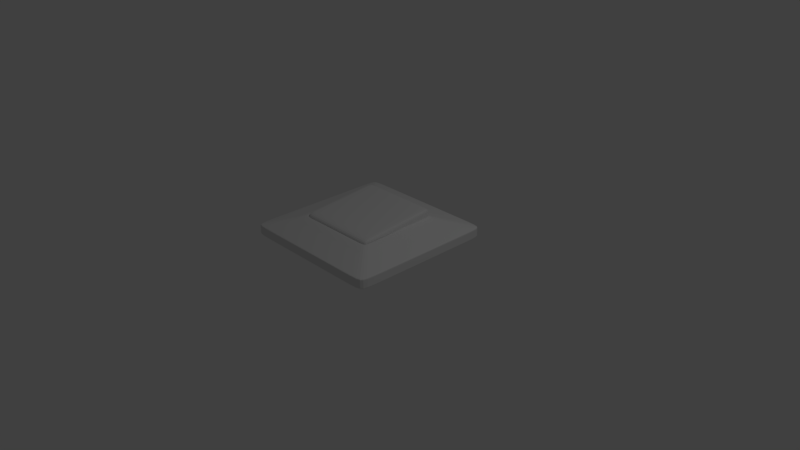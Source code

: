 # Source: valokatkaisija.blend  (saved by Blender 2.79.0; exported with 4.5.12 LTS)
import bpy
from mathutils import Matrix  # noqa: F401  (used for matrix-valued properties, if any)

bpy.ops.wm.read_factory_settings(use_empty=True)
scene = bpy.context.scene
scene.name = 'Scene'

# ---- collections
col_collection_1 = bpy.data.collections.new('Collection 1'); scene.collection.children.link(col_collection_1)

# ---- materials (node trees are filled in below, after node groups)
mat_material = bpy.data.materials.new('Material')
mat_material.alpha_threshold = 0.0
mat_material.use_transparent_shadow = False
mat_material.roughness = 0.5
mat_material.line_color = (0.0, 0.0, 0.0, 1.0)

# ---- material node trees

# ---- world
world_world = bpy.data.worlds.new('World'); scene.world = world_world
world_world.color = (0.05088, 0.05088, 0.05088)
world_world.use_sun_shadow = False
world_world.sun_shadow_jitter_overblur = 0.0
world_world.cycles.sampling_method = 'MANUAL'

# ---- cameras
cam_camera = bpy.data.cameras.new('Camera')
cam_camera.clip_end = 100.0
cam_camera.lens = 35.0
cam_camera.sensor_width = 32.0
cam_camera.sensor_height = 18.0
cam_camera.ortho_scale = 7.314
cam_camera.dof.focus_distance = 0.0
cam_camera.dof.aperture_fstop = 128.0

# ---- lights
light_lamp = bpy.data.lights.new('Lamp', 'POINT')
light_lamp.transmission_factor = 0.0
light_lamp.cutoff_distance = 30.0
light_lamp.energy = 100.0
light_lamp.shadow_buffer_clip_start = 1.001
light_lamp.shadow_soft_size = 0.1
light_lamp.shadow_maximum_resolution = 0.006
light_lamp.use_absolute_resolution = True

# ---- meshes
me_cube = bpy.data.meshes.new('Cube')
me_cube.from_pydata([(1.0, 1.0, -0.9139), (1.0, -1.0, -0.9139), (-1.0, -1.0, -0.9139), (-1.0, 1.0, -0.9139), (1.0, 1.0, -0.7876), (1.0, -1.0, -0.7876), (-1.0, -1.0, -0.7876), (-1.0, 1.0, -0.7876), (0.5523, 0.5522, -0.6522), (0.5523, -0.5524, -0.6522), (-0.5523, 0.5522, -0.6522), (-0.5523, -0.5524, -0.6522), (0.547, 0.5419, -0.5313), (0.547, -0.5482, -0.624), (-0.547, 0.5419, -0.5313), (-0.547, -0.5482, -0.624), (-0.6765, -0.6766, -0.6892), (-0.6765, 0.6764, -0.6892), (0.6765, 0.6764, -0.6892), (0.6765, -0.6766, -0.6892), (-0.835, 0.835, -0.7383), (0.835, 0.835, -0.7383), (-0.835, -0.835, -0.7383), (0.835, -0.835, -0.7383), (-0.67, -0.67, -0.689), (0.67, -0.67, -0.689), (-0.67, 0.67, -0.689), (0.67, 0.67, -0.689), (1.0, 1.0, -0.9139), (1.0, -1.0, -0.9139), (-1.0, -1.0, -0.9139), (-1.0, 1.0, -0.9139), (1.0, 1.0, -0.7876), (1.0, -1.0, -0.7876), (-1.0, -1.0, -0.7876), (-1.0, 1.0, -0.7876), (1.0, -0.6822, -0.9139), (-1.0, -0.6822, -0.9139), (1.0, -0.6822, -0.7876), (-1.0, -0.6822, -0.7876), (0.5523, -0.3769, -0.6522), (-0.5523, -0.3769, -0.6522), (0.547, -0.375, -0.6093), (-0.547, -0.375, -0.6093), (0.6765, -0.4616, -0.6892), (-0.6765, -0.4616, -0.6892), (-0.835, -0.5697, -0.7383), (0.835, -0.5697, -0.7383), (-0.67, -0.4571, -0.689), (0.67, -0.4571, -0.689), (-1.0, -0.6822, -0.9139), (1.0, -0.6822, -0.9139), (-1.0, -0.6822, -0.7876), (1.0, -0.6822, -0.7876), (-1.0, 0.7549, -0.9139), (-1.0, 0.7549, -0.7876), (-0.5523, 0.4168, -0.6522), (-0.547, 0.4083, -0.5427), (-0.6765, 0.5106, -0.6892), (-0.835, 0.6303, -0.7383), (-0.67, 0.5058, -0.689), (-1.0, 0.7549, -0.9139), (-1.0, 0.7549, -0.7876), (1.0, 0.7549, -0.9139), (1.0, 0.7549, -0.7876), (0.5523, 0.4168, -0.6522), (0.547, 0.4083, -0.5427), (0.6765, 0.5106, -0.6892), (0.835, 0.6303, -0.7383), (0.67, 0.5058, -0.689), (1.0, 0.7549, -0.9139), (1.0, 0.7549, -0.7876), (-0.547, -0.5418, -0.6994), (-0.547, 0.5483, -0.6067), (0.547, 0.5483, -0.6067), (0.547, -0.5418, -0.6994), (0.547, -0.3686, -0.6847), (-0.547, -0.3686, -0.6847), (-0.547, 0.4147, -0.618), (0.547, 0.4147, -0.618), (-0.5504, 0.5508, -0.6359), (0.5504, 0.5508, -0.6359), (-0.5504, -0.5486, -0.669), (0.5504, -0.5486, -0.669), (0.5504, -0.374, -0.6638), (-0.5504, -0.374, -0.6638), (-0.5504, 0.4161, -0.64), (0.5504, 0.4161, -0.64), (-0.9026, 1.0, -0.9139), (-0.9026, -1.0, -0.9139), (-0.9026, 1.0, -0.7876), (-0.9026, -1.0, -0.7876), (-0.4985, 0.5522, -0.6522), (-0.4985, -0.5524, -0.6522), (-0.4938, 0.5419, -0.5313), (-0.4938, -0.5482, -0.624), (-0.6106, -0.6766, -0.6892), (-0.6106, 0.6764, -0.6892), (-0.7537, 0.835, -0.7383), (-0.7537, -0.835, -0.7383), (-0.6047, 0.67, -0.689), (-0.6047, -0.67, -0.689), (-0.9026, 1.0, -0.9139), (-0.9026, -1.0, -0.9139), (-0.9026, 1.0, -0.7876), (-0.9026, -1.0, -0.7876), (-0.4938, -0.375, -0.6093), (-0.9026, -0.6822, -0.9139), (-0.9026, 0.7549, -0.9139), (-0.4938, 0.4083, -0.5427), (-0.4938, -0.5418, -0.6994), (-0.4938, 0.5483, -0.6067), (-0.4968, 0.5508, -0.6359), (-0.4968, -0.5486, -0.669), (0.5931, 0.6764, -0.6892), (0.7321, 0.835, -0.7383), (0.5874, 0.67, -0.689), (0.4796, -0.375, -0.6093), (0.4796, 0.4083, -0.5427), (0.4796, 0.5483, -0.6067), (0.4826, 0.5508, -0.6359), (0.8767, 1.0, -0.9139), (0.8767, -1.0, -0.9139), (0.8767, 1.0, -0.7876), (0.8767, -1.0, -0.7876), (0.4843, 0.5522, -0.6522), (0.4843, -0.5524, -0.6522), (0.4796, 0.5419, -0.5313), (0.4796, -0.5482, -0.624), (0.5931, -0.6766, -0.6892), (0.7321, -0.835, -0.7383), (0.5874, -0.67, -0.689), (0.8767, 1.0, -0.9139), (0.8767, -1.0, -0.9139), (0.8767, 1.0, -0.7876), (0.8767, -1.0, -0.7876), (0.8767, -0.6822, -0.9139), (0.8767, 0.7549, -0.9139), (0.4796, -0.5418, -0.6994), (0.4826, -0.5486, -0.669)], [], [(107, 89, 2, 37), (45, 16, 11, 41), (53, 38, 5, 33), (105, 91, 6, 34), (62, 55, 7, 35), (102, 88, 3, 31), (77, 72, 15, 43), (97, 17, 10, 92), (129, 19, 9, 126), (67, 18, 8, 65), (106, 43, 15, 95), (111, 73, 14, 94), (138, 75, 13, 128), (79, 74, 12, 66), (69, 27, 18, 67), (131, 25, 19, 129), (100, 26, 17, 97), (48, 24, 16, 45), (39, 6, 22, 46), (90, 7, 20, 98), (124, 5, 23, 130), (64, 4, 21, 68), (46, 22, 24, 48), (98, 20, 26, 100), (130, 23, 25, 131), (68, 21, 27, 69), (104, 102, 31, 35), (54, 61, 31, 3), (89, 103, 30, 2), (36, 51, 29, 1), (90, 104, 35, 7), (61, 62, 35, 31), (103, 105, 34, 30), (51, 53, 33, 29), (70, 71, 53, 51), (30, 34, 52, 50), (63, 70, 51, 36), (2, 30, 50, 37), (23, 47, 49, 25), (59, 46, 48, 60), (5, 38, 47, 23), (55, 39, 46, 59), (60, 48, 45, 58), (25, 49, 44, 19), (75, 76, 42, 13), (109, 57, 43, 106), (19, 44, 40, 9), (78, 77, 43, 57), (34, 6, 39, 52), (71, 64, 38, 53), (58, 45, 41, 56), (108, 107, 37, 54), (88, 108, 54, 3), (17, 58, 56, 10), (32, 4, 64, 71), (73, 78, 57, 14), (94, 14, 57, 109), (26, 60, 58, 17), (7, 55, 59, 20), (20, 59, 60, 26), (0, 28, 70, 63), (28, 32, 71, 70), (50, 52, 62, 61), (37, 50, 61, 54), (47, 68, 69, 49), (38, 64, 68, 47), (49, 69, 67, 44), (76, 79, 66, 42), (44, 67, 65, 40), (52, 39, 55, 62), (84, 87, 79, 76), (80, 86, 78, 73), (86, 85, 77, 78), (83, 84, 76, 75), (87, 81, 74, 79), (139, 83, 75, 138), (112, 80, 73, 111), (85, 82, 72, 77), (41, 11, 82, 85), (92, 10, 80, 112), (126, 9, 83, 139), (65, 8, 81, 87), (9, 40, 84, 83), (56, 41, 85, 86), (10, 56, 86, 80), (40, 65, 87, 84), (11, 93, 113, 82), (125, 92, 112, 120), (120, 112, 111, 119), (82, 113, 110, 72), (127, 94, 109, 118), (121, 137, 108, 88), (137, 136, 107, 108), (118, 109, 106, 117), (133, 135, 105, 103), (123, 134, 104, 90), (122, 133, 103, 89), (134, 132, 102, 104), (22, 99, 101, 24), (115, 98, 100, 116), (6, 91, 99, 22), (123, 90, 98, 115), (116, 100, 97, 114), (24, 101, 96, 16), (72, 110, 95, 15), (119, 111, 94, 127), (117, 106, 95, 128), (16, 96, 93, 11), (114, 97, 92, 125), (132, 121, 88, 102), (135, 124, 91, 105), (136, 122, 89, 107), (36, 1, 122, 136), (33, 5, 124, 135), (28, 0, 121, 132), (18, 114, 125, 8), (42, 117, 128, 13), (74, 119, 127, 12), (27, 116, 114, 18), (4, 123, 115, 21), (21, 115, 116, 27), (32, 28, 132, 134), (1, 29, 133, 122), (4, 32, 134, 123), (29, 33, 135, 133), (66, 118, 117, 42), (63, 36, 136, 137), (0, 63, 137, 121), (12, 127, 118, 66), (81, 120, 119, 74), (8, 125, 120, 81), (93, 126, 139, 113), (113, 139, 138, 110), (99, 130, 131, 101), (91, 124, 130, 99), (101, 131, 129, 96), (110, 138, 128, 95), (96, 129, 126, 93)])
me_cube.materials.append(mat_material)
me_cube.use_remesh_preserve_volume = False
me_cube.use_remesh_preserve_attributes = False
me_cube.use_mirror_vertex_groups = False
me_cube.update()

# ---- objects
ob_cube = bpy.data.objects.new('Cube', me_cube)
ob_lamp = bpy.data.objects.new('Lamp', light_lamp)
ob_camera = bpy.data.objects.new('Camera', cam_camera)

# ---- transforms, parenting, visibility, modifiers, constraints
ob_cube.location = (0.0, 0.0, 1.193)
ob_cube.lock_rotations_4d = False
ob_cube.empty_display_type = 'ARROWS'
ob_cube.lineart.crease_threshold = 0.0
_m = ob_cube.modifiers.new('Subsurf', 'SUBSURF')
_m.uv_smooth = 'PRESERVE_CORNERS'
_m.quality = 2
_m.levels = 2
_m.show_only_control_edges = False
ob_lamp.location = (4.076, 1.005, 5.904)
ob_lamp.rotation_euler = (0.6503, 0.05522, 1.866)
ob_lamp.lock_rotations_4d = False
ob_lamp.empty_display_type = 'ARROWS'
ob_lamp.color = (0.0, 0.0, 0.0, 0.0)
ob_lamp.lineart.crease_threshold = 0.0
ob_camera.location = (7.481, -6.508, 5.344)
ob_camera.rotation_euler = (1.109, 0.0, 0.8149)
ob_camera.lock_rotations_4d = False
ob_camera.empty_display_type = 'ARROWS'
ob_camera.color = (0.0, 0.0, 0.0, 0.0)
ob_camera.display_type = 'WIRE'
ob_camera.lineart.crease_threshold = 0.0

# ---- collection membership
col_collection_1.objects.link(ob_cube)
col_collection_1.objects.link(ob_lamp)
col_collection_1.objects.link(ob_camera)

# ---- scene / render settings (as saved in the file)
scene.camera = ob_camera
scene.frame_start = 1; scene.frame_end = 250; scene.frame_set(1)
scene.render.engine = 'BLENDER_EEVEE_NEXT'
scene.render.resolution_percentage = 50
scene.render.dither_intensity = 0.0
scene.cycles.use_denoising = False
scene.cycles.samples = 128
scene.cycles.sampling_pattern = 'TABULATED_SOBOL'
scene.cycles.use_adaptive_sampling = False
scene.cycles.use_light_tree = False
scene.cycles.blur_glossy = 0.0
scene.cycles.sample_clamp_indirect = 0.0
scene.view_settings.view_transform = 'Standard'
bpy.context.view_layer.update()
